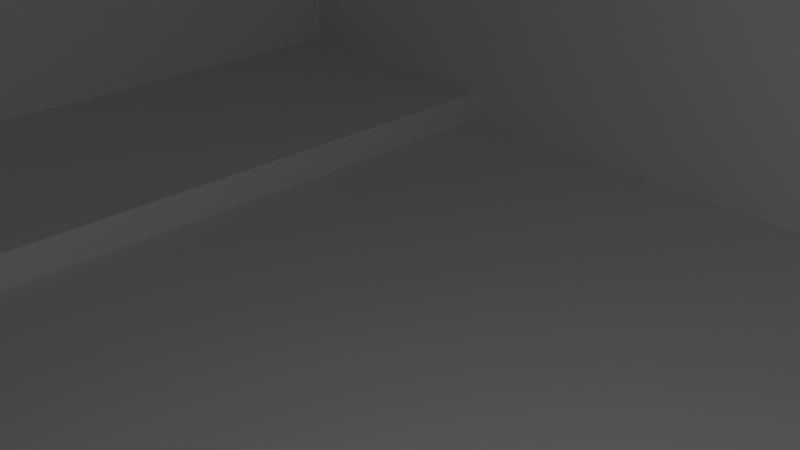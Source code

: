 # Source: Garden_Courtyard_mesh.blend  (saved by Blender 5.1.30; exported with 4.5.12 LTS)
import bpy
from mathutils import Matrix  # noqa: F401  (used for matrix-valued properties, if any)

bpy.ops.wm.read_factory_settings(use_empty=True)
scene = bpy.context.scene
scene.name = 'Scene'

# ---- collections
col_collection = bpy.data.collections.new('Collection'); scene.collection.children.link(col_collection)

# ---- world
world_world = bpy.data.worlds.new('World'); scene.world = world_world
world_world.use_nodes = True; world_world.node_tree.nodes.clear()
_N = world_world.node_tree.nodes; _L = world_world.node_tree.links
n0 = _N.new('ShaderNodeOutputWorld'); n0.name = 'World Output'; n0.location = (200, 100)
n1 = _N.new('ShaderNodeBackground'); n1.name = 'Background'; n1.location = (-200, 100)
n1.inputs[0].default_value = (0.05088, 0.05088, 0.05088, 1.0)
_L.new(n1.outputs[0], n0.inputs[0])
n0.is_active_output = True
world_world.color = (0.05088, 0.05088, 0.05088)
world_world.sun_shadow_jitter_overblur = 0.0

# ---- cameras
cam_camera = bpy.data.cameras.new('Camera')
cam_camera.clip_end = 100.0
cam_camera.ortho_scale = 7.314

# ---- lights
light_light = bpy.data.lights.new('Light', 'POINT')
light_light.energy = 1000.0
light_light.shadow_soft_size = 0.1

# ---- meshes
me_cube_001 = bpy.data.meshes.new('Cube.001')
me_cube_001.from_pydata([(-1.29, -1.0, -1.0), (-1.29, 1.0, -1.0), (1.0, -1.0, -1.0), (1.0, 1.0, -1.0), (0.5714, 1.0, -1.0), (-0.8614, 1.0, -1.0), (-1.29, -0.5714, -1.0), (1.0, -0.5714, -1.0), (-0.8614, -0.5714, -1.0), (-0.8614, -0.4286, -1.0), (-0.7186, -0.5714, -1.0), (-0.7186, -0.4286, -1.125), (0.4286, -0.5714, -1.0), (0.4286, -0.4286, -1.125), (0.5714, -0.5714, -1.0), (0.5714, -0.4286, -1.0), (-1.29, -1.0, -0.1429), (-1.29, 1.0, -0.1429), (1.0, 1.0, -0.1429), (1.0, -1.0, -0.1429), (-0.8614, 1.0, -0.1429), (0.5714, 1.0, -0.1429), (0.5714, 1.0, -1.125), (0.5714, -0.4286, -1.125), (0.5, -0.5714, -1.0), (-0.8614, 1.0, -1.125), (-0.8614, -0.4286, -1.125), (-0.79, -0.5714, -1.0)], [], [(23, 24, 14, 15), (26, 27, 10, 11), (5, 1, 6, 8), (14, 7, 3, 4), (1, 5, 20, 17), (3, 2, 19, 18), (1, 17, 16, 0), (13, 12, 24, 23), (9, 8, 27, 26), (23, 15, 4, 22), (25, 5, 9, 26), (2, 0, 16, 19), (3, 18, 21, 4), (25, 22, 21, 20), (11, 10, 12, 13), (23, 22, 25, 26), (2, 7, 6, 0)])
me_cube_001.polygons.foreach_set('material_index', [4, 4, 3, 3, 2, 0, 2, 4, 4, 4, 2, 0, 2, 2, 4, 3, 3])
_uv = me_cube_001.uv_layers.new(name='UVMap')
_uv.uv.foreach_set('vector', [0.3242, -1.722, 0.01225, -1.449, 0.01225, -1.449, 0.3242, -1.449, -1.064, -0.7179, -0.9082, -1.03, -0.7522, -1.03, -0.7522, -0.7179, 0.0, 0.0, 0.0, 0.0, 0.0, 0.0, 0.0, 0.0, 0.0, 0.0, 0.0, 0.0, 0.0, 0.0, 0.0, 0.0, 0.0, 0.0, 0.0, 0.0, 0.0, 0.0, 0.0, 0.0, 0.0, 0.0, 0.0, 0.0, 0.0, 0.0, 0.0, 0.0, 0.0, 0.0, 0.0, 0.0, 0.0, 0.0, 0.0, 0.0, 1.752, -0.7179, 1.752, -1.03, 1.908, -1.03, 2.064, -0.7179, 0.3242, -1.449, 0.01225, -1.449, 0.01225, -1.449, 0.3242, -1.722, 0.0, 0.0, 0.3242, -1.449, 2.805, -2.262, 0.0, 0.0, 0.0, 0.0, -1.575, -2.262, 0.3242, -1.449, 0.0, 0.0, 0.0, 0.0, 0.0, 0.0, 0.0, 0.0, 0.0, 0.0, 0.0, 0.0, 0.0, 0.0, 0.0, 0.0, 0.0, 0.0, 0.0, 0.0, 0.0, 0.0, 0.0, 0.0, 0.0, 0.0, -0.7522, -0.7179, -0.7522, -1.03, 1.752, -1.03, 1.752, -0.7179, 0.0, 0.0, 0.0, 0.0, 0.0, 0.0, 0.0, 0.0, 0.0, 0.0, 0.0, 0.0, 0.0, 0.0, 0.0, 0.0])
me_cube_001.materials.append(None)
me_cube_001.materials.append(None)
me_cube_001.materials.append(None)
me_cube_001.materials.append(None)
me_cube_001.materials.append(None)
me_cube_001.update()

# ---- objects
ob_light = bpy.data.objects.new('Light', light_light)
ob_camera = bpy.data.objects.new('Camera', cam_camera)
ob_cube_001 = bpy.data.objects.new('Cube.001', me_cube_001)

# ---- transforms, parenting, visibility, modifiers, constraints
ob_light.location = (4.076, 1.005, 5.904)
ob_light.rotation_euler = (0.6503, 0.05522, 1.866)
ob_light.lock_rotations_4d = False
ob_light.empty_display_type = 'ARROWS'
ob_light.color = (0.0, 0.0, 0.0, 0.0)
ob_light.lineart.crease_threshold = 0.0
ob_camera.location = (7.359, -6.926, 4.958)
ob_camera.rotation_euler = (1.109, 0.0, 0.8149)
ob_camera.lock_rotations_4d = False
ob_camera.empty_display_type = 'ARROWS'
ob_camera.color = (0.0, 0.0, 0.0, 0.0)
ob_camera.display_type = 'WIRE'
ob_camera.lineart.crease_threshold = 0.0
ob_cube_001.location = (0.0, 0.0, 0.0)
ob_cube_001.scale = (20.0, 20.0, 8.0)

# ---- collection membership
col_collection.objects.link(ob_light)
col_collection.objects.link(ob_camera)
col_collection.objects.link(ob_cube_001)

# ---- scene / render settings (as saved in the file)
scene.camera = ob_camera
scene.frame_start = 1; scene.frame_end = 250; scene.frame_set(1)
scene.render.engine = 'BLENDER_EEVEE_NEXT'
scene.render.bake_bias = 0.0
scene.render.bake_samples = 0
scene.cycles.sampling_pattern = 'TABULATED_SOBOL'
scene.eevee.use_volume_custom_range = False
bpy.context.view_layer.update()
